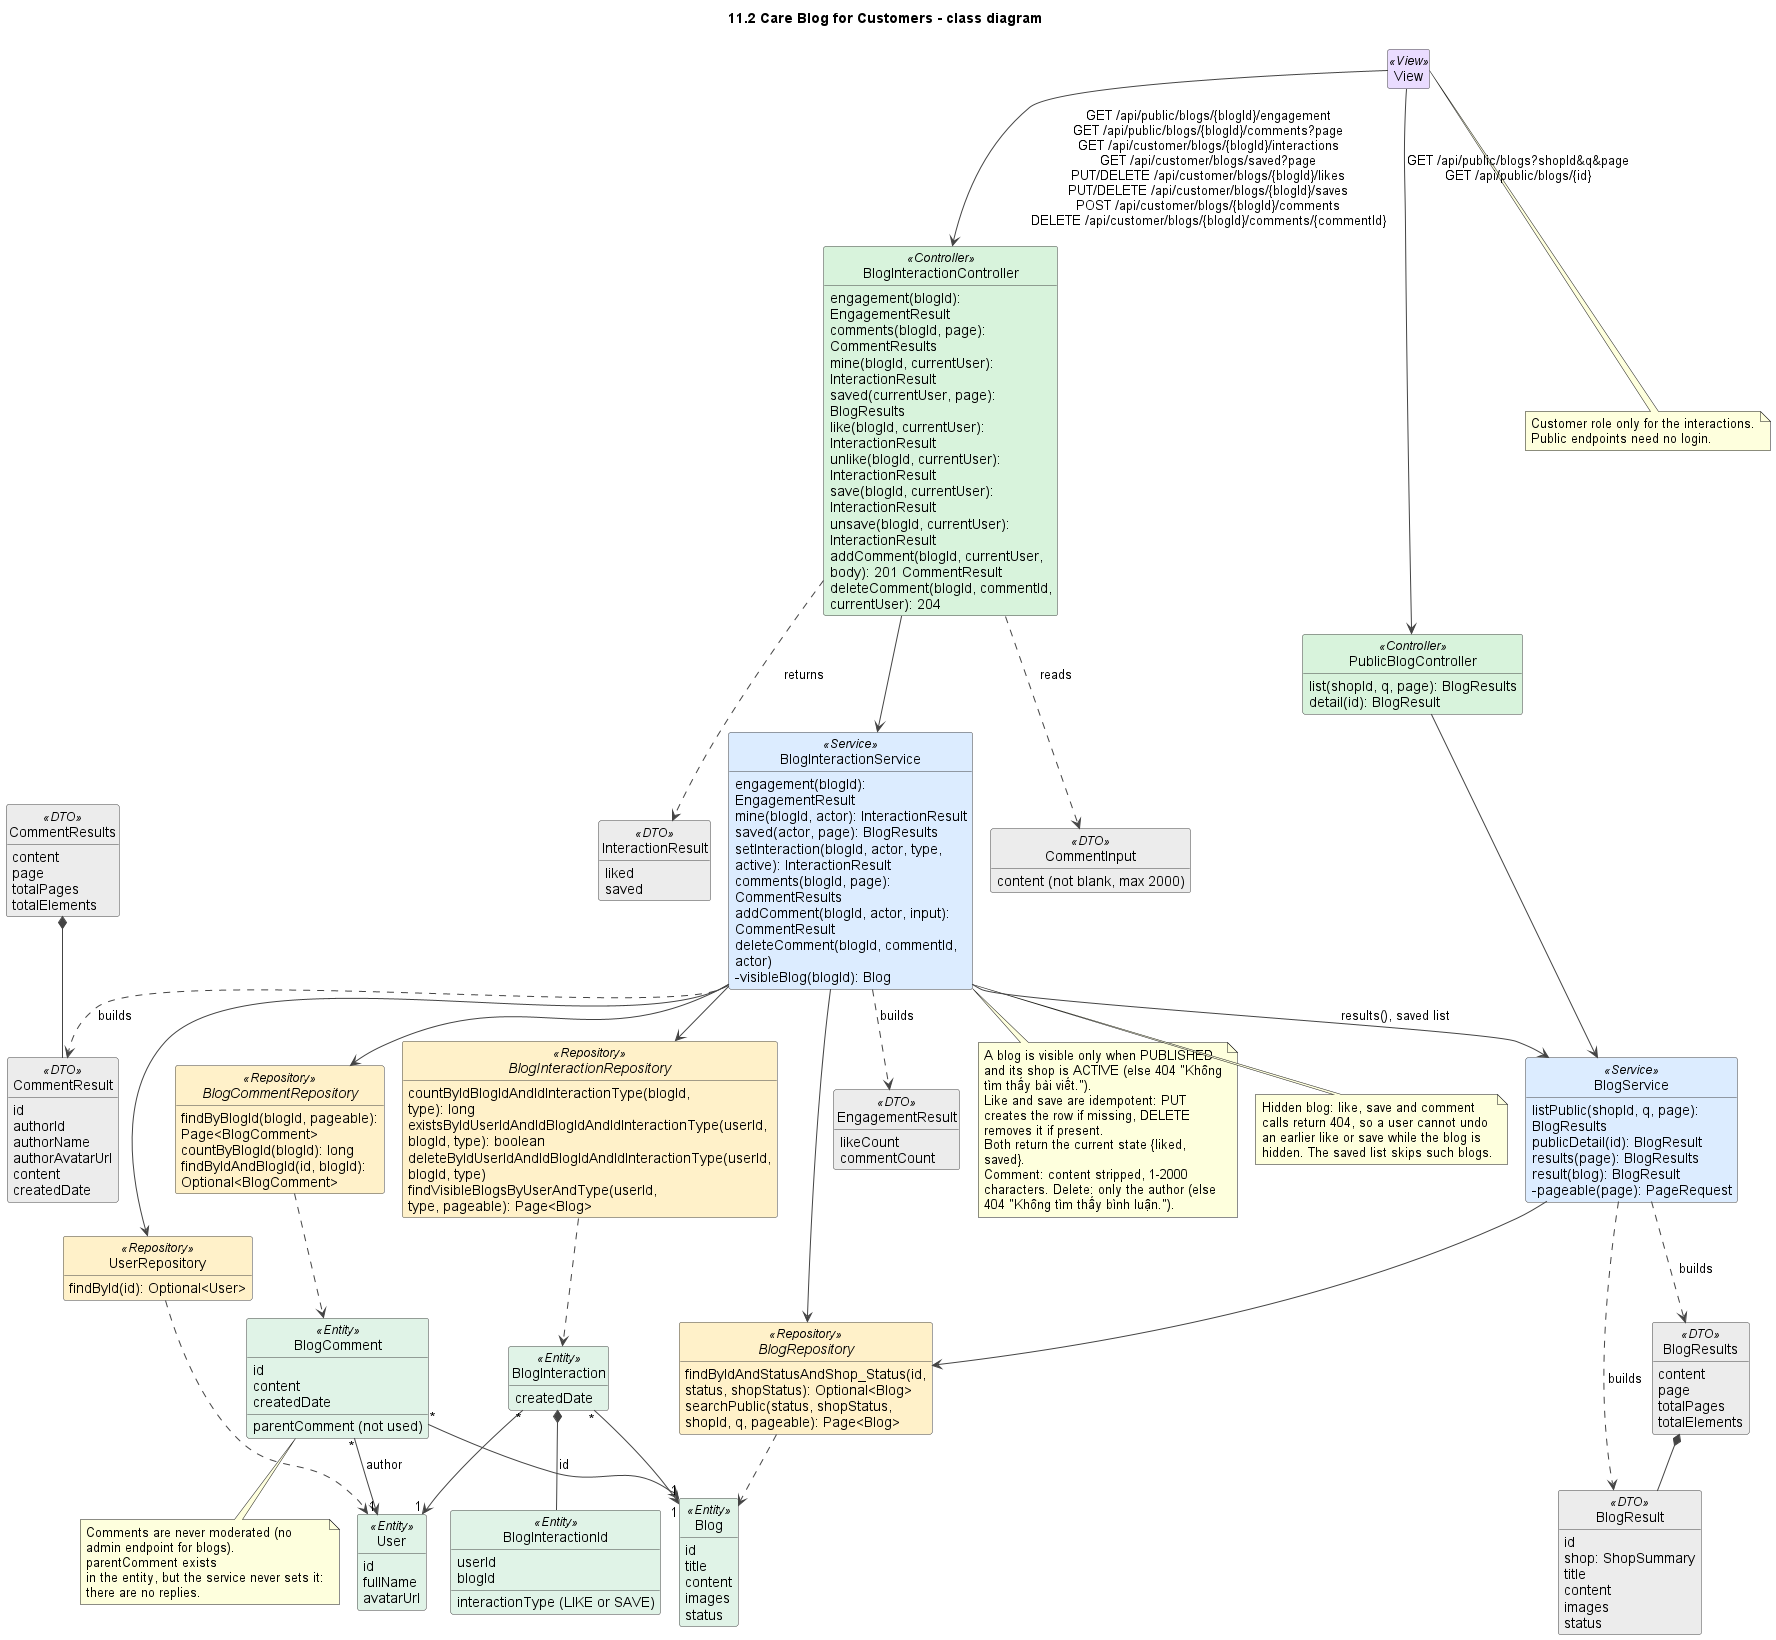

The diagram above was rendered by PlantUML. Its source (embedded in the PNG):
@startuml
!pragma layout smetana
title 11.2 Care Blog for Customers - class diagram
skinparam shadowing false
skinparam defaultFontName Arial
skinparam wrapWidth 240
skinparam ArrowColor #444444
skinparam classAttributeIconSize 0
skinparam nodesep 45
skinparam ranksep 50
skinparam class {
  BackgroundColor #FFFFFF
  BorderColor #444444
  BackgroundColor<<View>> #EADCFF
  BackgroundColor<<Controller>> #D8F3DC
  BackgroundColor<<Service>> #DCECFF
  BackgroundColor<<Repository>> #FFF1C9
  BackgroundColor<<Entity>> #E0F3E7
  BackgroundColor<<External>> #FFE0E0
  BackgroundColor<<DTO>> #ECECEC
  BackgroundColor<<Scheduler>> #FFE8CC
}
hide empty members
hide circle

class View <<View>>

class PublicBlogController <<Controller>> {
  list(shopId, q, page): BlogResults
  detail(id): BlogResult
}
class BlogInteractionController <<Controller>> {
  engagement(blogId): EngagementResult
  comments(blogId, page): CommentResults
  mine(blogId, currentUser): InteractionResult
  saved(currentUser, page): BlogResults
  like(blogId, currentUser): InteractionResult
  unlike(blogId, currentUser): InteractionResult
  save(blogId, currentUser): InteractionResult
  unsave(blogId, currentUser): InteractionResult
  addComment(blogId, currentUser, body): 201 CommentResult
  deleteComment(blogId, commentId, currentUser): 204
}
class BlogService <<Service>> {
  listPublic(shopId, q, page): BlogResults
  publicDetail(id): BlogResult
  results(page): BlogResults
  result(blog): BlogResult
  -pageable(page): PageRequest
}
class BlogInteractionService <<Service>> {
  engagement(blogId): EngagementResult
  mine(blogId, actor): InteractionResult
  saved(actor, page): BlogResults
  setInteraction(blogId, actor, type, active): InteractionResult
  comments(blogId, page): CommentResults
  addComment(blogId, actor, input): CommentResult
  deleteComment(blogId, commentId, actor)
  -visibleBlog(blogId): Blog
}
interface BlogRepository <<Repository>> {
  findByIdAndStatusAndShop_Status(id, status, shopStatus): Optional<Blog>
  searchPublic(status, shopStatus, shopId, q, pageable): Page<Blog>
}
interface BlogInteractionRepository <<Repository>> {
  countByIdBlogIdAndIdInteractionType(blogId, type): long
  existsByIdUserIdAndIdBlogIdAndIdInteractionType(userId, blogId, type): boolean
  deleteByIdUserIdAndIdBlogIdAndIdInteractionType(userId, blogId, type)
  findVisibleBlogsByUserAndType(userId, type, pageable): Page<Blog>
}
interface BlogCommentRepository <<Repository>> {
  findByBlogId(blogId, pageable): Page<BlogComment>
  countByBlogId(blogId): long
  findByIdAndBlogId(id, blogId): Optional<BlogComment>
}
class UserRepository <<Repository>> {
  findById(id): Optional<User>
}
class BlogResult <<DTO>> {
  id
  shop: ShopSummary
  title
  content
  images
  status
}
class BlogResults <<DTO>> {
  content
  page
  totalPages
  totalElements
}
class EngagementResult <<DTO>> {
  likeCount
  commentCount
}
class InteractionResult <<DTO>> {
  liked
  saved
}
class CommentInput <<DTO>> {
  content (not blank, max 2000)
}
class CommentResult <<DTO>> {
  id
  authorId
  authorName
  authorAvatarUrl
  content
  createdDate
}
class CommentResults <<DTO>> {
  content
  page
  totalPages
  totalElements
}
class Blog <<Entity>> {
  id
  title
  content
  images
  status
}
class BlogInteraction <<Entity>> {
  createdDate
}
class BlogInteractionId <<Entity>> {
  userId
  blogId
  interactionType (LIKE or SAVE)
}
class BlogComment <<Entity>> {
  id
  content
  createdDate
  parentComment (not used)
}
class User <<Entity>> {
  id
  fullName
  avatarUrl
}

View --> PublicBlogController : GET /api/public/blogs?shopId&q&page\nGET /api/public/blogs/{id}
View --> BlogInteractionController : GET /api/public/blogs/{blogId}/engagement\nGET /api/public/blogs/{blogId}/comments?page\nGET /api/customer/blogs/{blogId}/interactions\nGET /api/customer/blogs/saved?page\nPUT/DELETE /api/customer/blogs/{blogId}/likes\nPUT/DELETE /api/customer/blogs/{blogId}/saves\nPOST /api/customer/blogs/{blogId}/comments\nDELETE /api/customer/blogs/{blogId}/comments/{commentId}
PublicBlogController --> BlogService
BlogInteractionController --> BlogInteractionService
BlogInteractionController ..> CommentInput : reads
BlogInteractionController ..> InteractionResult : returns
BlogService ..> BlogResult : builds
BlogService ..> BlogResults : builds
BlogInteractionService --> BlogService : results(), saved list
BlogInteractionService --> BlogRepository
BlogInteractionService --> BlogInteractionRepository
BlogInteractionService --> BlogCommentRepository
BlogInteractionService --> UserRepository
BlogService --> BlogRepository
BlogInteractionService ..> CommentResult : builds
BlogInteractionService ..> EngagementResult : builds
CommentResults *-- CommentResult
BlogResults *-- BlogResult
BlogRepository ..> Blog
BlogInteractionRepository ..> BlogInteraction
BlogCommentRepository ..> BlogComment
UserRepository ..> User
BlogInteraction *-- BlogInteractionId : id
BlogInteraction "*" --> "1" User
BlogInteraction "*" --> "1" Blog
BlogComment "*" --> "1" Blog
BlogComment "*" --> "1" User : author

note bottom of BlogInteractionService
  A blog is visible only when PUBLISHED and its shop is ACTIVE (else 404 "Không tìm thấy bài viết.").
  Like and save are idempotent: PUT creates the row if missing, DELETE removes it if present.
  Both return the current state {liked, saved}.
  Comment: content stripped, 1-2000 characters. Delete: only the author (else 404 "Không tìm thấy bình luận.").
end note

note bottom of BlogInteractionService
  Hidden blog: like, save and comment calls return 404, so a user cannot undo
  an earlier like or save while the blog is hidden. The saved list skips such blogs.
end note

note bottom of BlogComment
  Comments are never moderated (no admin endpoint for blogs). parentComment exists
  in the entity, but the service never sets it: there are no replies.
end note

note bottom of View
  Customer role only for the interactions. Public endpoints need no login.
end note

@enduml